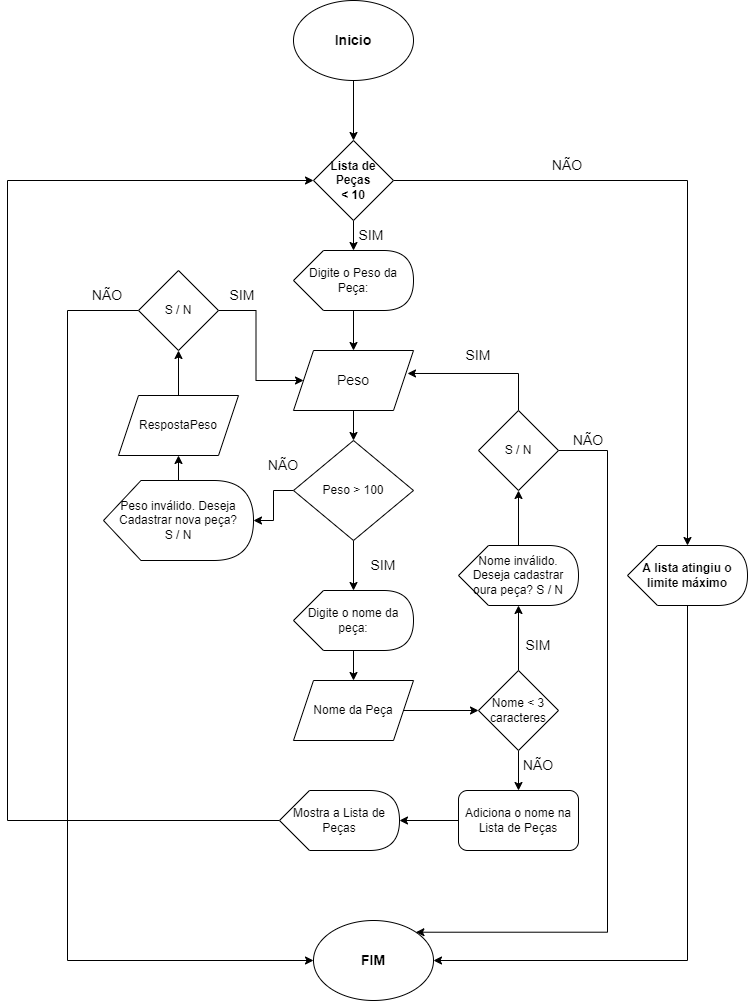

The diagram above was exported from draw.io. Its source (the exported page's mxGraphModel, read from the mxfile embedded in the PNG):
<mxGraphModel dx="868" dy="450" grid="1" gridSize="10" guides="1" tooltips="1" connect="1" arrows="1" fold="1" page="1" pageScale="1" pageWidth="827" pageHeight="1169" math="0" shadow="0">
  <root>
    <mxCell id="0" />
    <mxCell id="1" parent="0" />
    <mxCell id="ceCBPOoGLNiniWskIya7-3" value="" style="edgeStyle=orthogonalEdgeStyle;rounded=0;orthogonalLoop=1;jettySize=auto;html=1;" parent="1" target="ceCBPOoGLNiniWskIya7-2" edge="1">
      <mxGeometry relative="1" as="geometry">
        <mxPoint x="426" y="90" as="sourcePoint" />
      </mxGeometry>
    </mxCell>
    <mxCell id="ceCBPOoGLNiniWskIya7-1" value="&lt;b&gt;&lt;font style=&quot;font-size: 14px;&quot;&gt;Inicio&lt;/font&gt;&lt;/b&gt;" style="ellipse;whiteSpace=wrap;html=1;" parent="1" vertex="1">
      <mxGeometry x="366" y="10" width="120" height="80" as="geometry" />
    </mxCell>
    <mxCell id="ceCBPOoGLNiniWskIya7-5" value="" style="edgeStyle=orthogonalEdgeStyle;rounded=0;orthogonalLoop=1;jettySize=auto;html=1;fontSize=14;" parent="1" source="ceCBPOoGLNiniWskIya7-2" target="ceCBPOoGLNiniWskIya7-4" edge="1">
      <mxGeometry relative="1" as="geometry" />
    </mxCell>
    <mxCell id="ceCBPOoGLNiniWskIya7-45" style="edgeStyle=orthogonalEdgeStyle;rounded=0;orthogonalLoop=1;jettySize=auto;html=1;exitX=1;exitY=0.5;exitDx=0;exitDy=0;fontSize=14;" parent="1" source="ceCBPOoGLNiniWskIya7-2" target="ceCBPOoGLNiniWskIya7-44" edge="1">
      <mxGeometry relative="1" as="geometry" />
    </mxCell>
    <mxCell id="ceCBPOoGLNiniWskIya7-2" value="&lt;b&gt;Lista de Peças&lt;br&gt;&amp;lt; 10&lt;/b&gt;" style="rhombus;whiteSpace=wrap;html=1;" parent="1" vertex="1">
      <mxGeometry x="386" y="150" width="80" height="80" as="geometry" />
    </mxCell>
    <mxCell id="ceCBPOoGLNiniWskIya7-11" value="" style="edgeStyle=orthogonalEdgeStyle;rounded=0;orthogonalLoop=1;jettySize=auto;html=1;fontSize=14;" parent="1" source="ceCBPOoGLNiniWskIya7-4" target="ceCBPOoGLNiniWskIya7-10" edge="1">
      <mxGeometry relative="1" as="geometry" />
    </mxCell>
    <mxCell id="ceCBPOoGLNiniWskIya7-4" value="Digite o Peso da Peça:" style="shape=display;whiteSpace=wrap;html=1;" parent="1" vertex="1">
      <mxGeometry x="366" y="260" width="120" height="60" as="geometry" />
    </mxCell>
    <mxCell id="ceCBPOoGLNiniWskIya7-9" value="" style="edgeStyle=orthogonalEdgeStyle;rounded=0;orthogonalLoop=1;jettySize=auto;html=1;fontSize=14;" parent="1" source="ceCBPOoGLNiniWskIya7-6" target="ceCBPOoGLNiniWskIya7-8" edge="1">
      <mxGeometry relative="1" as="geometry" />
    </mxCell>
    <mxCell id="ceCBPOoGLNiniWskIya7-15" value="" style="edgeStyle=orthogonalEdgeStyle;rounded=0;orthogonalLoop=1;jettySize=auto;html=1;fontSize=14;" parent="1" source="ceCBPOoGLNiniWskIya7-6" target="ceCBPOoGLNiniWskIya7-14" edge="1">
      <mxGeometry relative="1" as="geometry" />
    </mxCell>
    <mxCell id="ceCBPOoGLNiniWskIya7-6" value="Peso &amp;gt; 100" style="rhombus;whiteSpace=wrap;html=1;" parent="1" vertex="1">
      <mxGeometry x="366" y="450" width="120" height="100" as="geometry" />
    </mxCell>
    <mxCell id="ceCBPOoGLNiniWskIya7-25" value="" style="edgeStyle=orthogonalEdgeStyle;rounded=0;orthogonalLoop=1;jettySize=auto;html=1;fontSize=14;" parent="1" source="ceCBPOoGLNiniWskIya7-8" target="ceCBPOoGLNiniWskIya7-24" edge="1">
      <mxGeometry relative="1" as="geometry" />
    </mxCell>
    <mxCell id="ceCBPOoGLNiniWskIya7-8" value="Digite o nome da peça:" style="shape=display;whiteSpace=wrap;html=1;" parent="1" vertex="1">
      <mxGeometry x="366" y="600" width="120" height="60" as="geometry" />
    </mxCell>
    <mxCell id="ceCBPOoGLNiniWskIya7-12" value="" style="edgeStyle=orthogonalEdgeStyle;rounded=0;orthogonalLoop=1;jettySize=auto;html=1;fontSize=14;" parent="1" source="ceCBPOoGLNiniWskIya7-10" target="ceCBPOoGLNiniWskIya7-6" edge="1">
      <mxGeometry relative="1" as="geometry" />
    </mxCell>
    <mxCell id="ceCBPOoGLNiniWskIya7-10" value="Peso" style="shape=parallelogram;perimeter=parallelogramPerimeter;whiteSpace=wrap;html=1;fixedSize=1;fontSize=14;" parent="1" vertex="1">
      <mxGeometry x="366" y="360" width="120" height="60" as="geometry" />
    </mxCell>
    <mxCell id="ceCBPOoGLNiniWskIya7-13" value="SIM" style="text;html=1;strokeColor=none;fillColor=none;align=center;verticalAlign=middle;whiteSpace=wrap;rounded=0;fontSize=14;" parent="1" vertex="1">
      <mxGeometry x="426" y="560" width="60" height="30" as="geometry" />
    </mxCell>
    <mxCell id="ceCBPOoGLNiniWskIya7-17" value="" style="edgeStyle=orthogonalEdgeStyle;rounded=0;orthogonalLoop=1;jettySize=auto;html=1;fontSize=14;" parent="1" source="ceCBPOoGLNiniWskIya7-14" target="ceCBPOoGLNiniWskIya7-16" edge="1">
      <mxGeometry relative="1" as="geometry" />
    </mxCell>
    <mxCell id="ceCBPOoGLNiniWskIya7-14" value="Peso inválido. Deseja Cadastrar nova peça?&lt;br&gt;S / N" style="shape=display;whiteSpace=wrap;html=1;" parent="1" vertex="1">
      <mxGeometry x="176" y="490" width="150" height="80" as="geometry" />
    </mxCell>
    <mxCell id="ceCBPOoGLNiniWskIya7-19" value="" style="edgeStyle=orthogonalEdgeStyle;rounded=0;orthogonalLoop=1;jettySize=auto;html=1;fontSize=14;" parent="1" source="ceCBPOoGLNiniWskIya7-16" target="ceCBPOoGLNiniWskIya7-18" edge="1">
      <mxGeometry relative="1" as="geometry" />
    </mxCell>
    <mxCell id="ceCBPOoGLNiniWskIya7-16" value="RespostaPeso" style="shape=parallelogram;perimeter=parallelogramPerimeter;whiteSpace=wrap;html=1;fixedSize=1;" parent="1" vertex="1">
      <mxGeometry x="191" y="405" width="120" height="60" as="geometry" />
    </mxCell>
    <mxCell id="ceCBPOoGLNiniWskIya7-20" style="edgeStyle=orthogonalEdgeStyle;rounded=0;orthogonalLoop=1;jettySize=auto;html=1;entryX=0;entryY=0.5;entryDx=0;entryDy=0;fontSize=14;" parent="1" source="ceCBPOoGLNiniWskIya7-18" target="ceCBPOoGLNiniWskIya7-10" edge="1">
      <mxGeometry relative="1" as="geometry" />
    </mxCell>
    <mxCell id="ceCBPOoGLNiniWskIya7-49" style="edgeStyle=orthogonalEdgeStyle;rounded=0;orthogonalLoop=1;jettySize=auto;html=1;exitX=0;exitY=0.5;exitDx=0;exitDy=0;entryX=0;entryY=0.5;entryDx=0;entryDy=0;fontSize=14;" parent="1" source="ceCBPOoGLNiniWskIya7-18" target="ceCBPOoGLNiniWskIya7-41" edge="1">
      <mxGeometry relative="1" as="geometry">
        <Array as="points">
          <mxPoint x="140" y="320" />
          <mxPoint x="140" y="970" />
        </Array>
      </mxGeometry>
    </mxCell>
    <mxCell id="ceCBPOoGLNiniWskIya7-18" value="S / N" style="rhombus;whiteSpace=wrap;html=1;" parent="1" vertex="1">
      <mxGeometry x="211" y="280" width="80" height="80" as="geometry" />
    </mxCell>
    <mxCell id="ceCBPOoGLNiniWskIya7-21" value="SIM" style="text;html=1;strokeColor=none;fillColor=none;align=center;verticalAlign=middle;whiteSpace=wrap;rounded=0;fontSize=14;" parent="1" vertex="1">
      <mxGeometry x="285" y="290" width="60" height="30" as="geometry" />
    </mxCell>
    <mxCell id="ceCBPOoGLNiniWskIya7-22" value="NÃO" style="text;html=1;strokeColor=none;fillColor=none;align=center;verticalAlign=middle;whiteSpace=wrap;rounded=0;fontSize=14;" parent="1" vertex="1">
      <mxGeometry x="326" y="460" width="60" height="30" as="geometry" />
    </mxCell>
    <mxCell id="ceCBPOoGLNiniWskIya7-27" value="" style="edgeStyle=orthogonalEdgeStyle;rounded=0;orthogonalLoop=1;jettySize=auto;html=1;fontSize=14;" parent="1" source="ceCBPOoGLNiniWskIya7-24" target="ceCBPOoGLNiniWskIya7-26" edge="1">
      <mxGeometry relative="1" as="geometry" />
    </mxCell>
    <mxCell id="ceCBPOoGLNiniWskIya7-24" value="Nome da Peça" style="shape=parallelogram;perimeter=parallelogramPerimeter;whiteSpace=wrap;html=1;fixedSize=1;" parent="1" vertex="1">
      <mxGeometry x="366" y="690" width="120" height="60" as="geometry" />
    </mxCell>
    <mxCell id="ceCBPOoGLNiniWskIya7-29" value="" style="edgeStyle=orthogonalEdgeStyle;rounded=0;orthogonalLoop=1;jettySize=auto;html=1;fontSize=14;" parent="1" source="ceCBPOoGLNiniWskIya7-26" target="ceCBPOoGLNiniWskIya7-28" edge="1">
      <mxGeometry relative="1" as="geometry" />
    </mxCell>
    <mxCell id="ceCBPOoGLNiniWskIya7-37" value="" style="edgeStyle=orthogonalEdgeStyle;rounded=0;orthogonalLoop=1;jettySize=auto;html=1;fontSize=14;" parent="1" source="ceCBPOoGLNiniWskIya7-26" target="ceCBPOoGLNiniWskIya7-36" edge="1">
      <mxGeometry relative="1" as="geometry" />
    </mxCell>
    <mxCell id="ceCBPOoGLNiniWskIya7-26" value="Nome &amp;lt; 3 caracteres" style="rhombus;whiteSpace=wrap;html=1;" parent="1" vertex="1">
      <mxGeometry x="551" y="680" width="80" height="80" as="geometry" />
    </mxCell>
    <mxCell id="ceCBPOoGLNiniWskIya7-31" value="" style="edgeStyle=orthogonalEdgeStyle;rounded=0;orthogonalLoop=1;jettySize=auto;html=1;fontSize=14;" parent="1" source="ceCBPOoGLNiniWskIya7-28" target="ceCBPOoGLNiniWskIya7-30" edge="1">
      <mxGeometry relative="1" as="geometry" />
    </mxCell>
    <mxCell id="ceCBPOoGLNiniWskIya7-28" value="Nome inválido. Deseja cadastrar oura peça? S / N" style="shape=display;whiteSpace=wrap;html=1;" parent="1" vertex="1">
      <mxGeometry x="531" y="555" width="120" height="60" as="geometry" />
    </mxCell>
    <mxCell id="ceCBPOoGLNiniWskIya7-32" style="edgeStyle=orthogonalEdgeStyle;rounded=0;orthogonalLoop=1;jettySize=auto;html=1;entryX=0.95;entryY=0.383;entryDx=0;entryDy=0;entryPerimeter=0;fontSize=14;exitX=0.5;exitY=0;exitDx=0;exitDy=0;" parent="1" source="ceCBPOoGLNiniWskIya7-30" target="ceCBPOoGLNiniWskIya7-10" edge="1">
      <mxGeometry relative="1" as="geometry" />
    </mxCell>
    <mxCell id="ceCBPOoGLNiniWskIya7-47" style="edgeStyle=orthogonalEdgeStyle;rounded=0;orthogonalLoop=1;jettySize=auto;html=1;exitX=1;exitY=0.5;exitDx=0;exitDy=0;entryX=1;entryY=0;entryDx=0;entryDy=0;fontSize=14;" parent="1" source="ceCBPOoGLNiniWskIya7-30" target="ceCBPOoGLNiniWskIya7-41" edge="1">
      <mxGeometry relative="1" as="geometry">
        <Array as="points">
          <mxPoint x="680" y="460" />
          <mxPoint x="680" y="942" />
        </Array>
      </mxGeometry>
    </mxCell>
    <mxCell id="ceCBPOoGLNiniWskIya7-30" value="S / N" style="rhombus;whiteSpace=wrap;html=1;" parent="1" vertex="1">
      <mxGeometry x="551" y="420" width="80" height="80" as="geometry" />
    </mxCell>
    <mxCell id="ceCBPOoGLNiniWskIya7-33" value="SIM" style="text;html=1;strokeColor=none;fillColor=none;align=center;verticalAlign=middle;whiteSpace=wrap;rounded=0;fontSize=14;" parent="1" vertex="1">
      <mxGeometry x="521" y="350" width="60" height="30" as="geometry" />
    </mxCell>
    <mxCell id="ceCBPOoGLNiniWskIya7-34" value="NÃO" style="text;html=1;strokeColor=none;fillColor=none;align=center;verticalAlign=middle;whiteSpace=wrap;rounded=0;fontSize=14;" parent="1" vertex="1">
      <mxGeometry x="610" y="160" width="60" height="30" as="geometry" />
    </mxCell>
    <mxCell id="ceCBPOoGLNiniWskIya7-39" value="" style="edgeStyle=orthogonalEdgeStyle;rounded=0;orthogonalLoop=1;jettySize=auto;html=1;fontSize=14;" parent="1" source="ceCBPOoGLNiniWskIya7-36" target="ceCBPOoGLNiniWskIya7-38" edge="1">
      <mxGeometry relative="1" as="geometry" />
    </mxCell>
    <mxCell id="ceCBPOoGLNiniWskIya7-36" value="Adiciona o nome na Lista de Peças" style="rounded=1;whiteSpace=wrap;html=1;" parent="1" vertex="1">
      <mxGeometry x="531" y="800" width="120" height="60" as="geometry" />
    </mxCell>
    <mxCell id="ceCBPOoGLNiniWskIya7-53" style="edgeStyle=orthogonalEdgeStyle;rounded=0;orthogonalLoop=1;jettySize=auto;html=1;exitX=0;exitY=0.5;exitDx=0;exitDy=0;exitPerimeter=0;entryX=0;entryY=0.5;entryDx=0;entryDy=0;fontSize=14;" parent="1" source="ceCBPOoGLNiniWskIya7-38" target="ceCBPOoGLNiniWskIya7-2" edge="1">
      <mxGeometry relative="1" as="geometry">
        <Array as="points">
          <mxPoint x="80" y="830" />
          <mxPoint x="80" y="190" />
        </Array>
      </mxGeometry>
    </mxCell>
    <mxCell id="ceCBPOoGLNiniWskIya7-38" value="Mostra a Lista de Peças" style="shape=display;whiteSpace=wrap;html=1;" parent="1" vertex="1">
      <mxGeometry x="352" y="800" width="120" height="60" as="geometry" />
    </mxCell>
    <mxCell id="ceCBPOoGLNiniWskIya7-41" value="&lt;b&gt;&lt;font style=&quot;font-size: 14px;&quot;&gt;FIM&lt;br&gt;&lt;/font&gt;&lt;/b&gt;" style="ellipse;whiteSpace=wrap;html=1;" parent="1" vertex="1">
      <mxGeometry x="386" y="930" width="120" height="80" as="geometry" />
    </mxCell>
    <mxCell id="ceCBPOoGLNiniWskIya7-43" value="SIM" style="text;html=1;strokeColor=none;fillColor=none;align=center;verticalAlign=middle;whiteSpace=wrap;rounded=0;fontSize=14;" parent="1" vertex="1">
      <mxGeometry x="414" y="230" width="60" height="30" as="geometry" />
    </mxCell>
    <mxCell id="ceCBPOoGLNiniWskIya7-46" style="edgeStyle=orthogonalEdgeStyle;rounded=0;orthogonalLoop=1;jettySize=auto;html=1;exitX=0;exitY=0;exitDx=60;exitDy=60;exitPerimeter=0;entryX=1;entryY=0.5;entryDx=0;entryDy=0;fontSize=14;" parent="1" source="ceCBPOoGLNiniWskIya7-44" target="ceCBPOoGLNiniWskIya7-41" edge="1">
      <mxGeometry relative="1" as="geometry" />
    </mxCell>
    <mxCell id="ceCBPOoGLNiniWskIya7-44" value="&lt;b&gt;A lista atingiu o limite máximo&lt;/b&gt;" style="shape=display;whiteSpace=wrap;html=1;" parent="1" vertex="1">
      <mxGeometry x="700" y="555" width="120" height="60" as="geometry" />
    </mxCell>
    <mxCell id="ceCBPOoGLNiniWskIya7-48" value="NÃO" style="text;html=1;strokeColor=none;fillColor=none;align=center;verticalAlign=middle;whiteSpace=wrap;rounded=0;fontSize=14;" parent="1" vertex="1">
      <mxGeometry x="631" y="435" width="60" height="30" as="geometry" />
    </mxCell>
    <mxCell id="ceCBPOoGLNiniWskIya7-50" value="NÃO" style="text;html=1;strokeColor=none;fillColor=none;align=center;verticalAlign=middle;whiteSpace=wrap;rounded=0;fontSize=14;" parent="1" vertex="1">
      <mxGeometry x="150" y="290" width="60" height="30" as="geometry" />
    </mxCell>
    <mxCell id="ceCBPOoGLNiniWskIya7-51" value="NÃO" style="text;html=1;strokeColor=none;fillColor=none;align=center;verticalAlign=middle;whiteSpace=wrap;rounded=0;fontSize=14;" parent="1" vertex="1">
      <mxGeometry x="581" y="760" width="60" height="30" as="geometry" />
    </mxCell>
    <mxCell id="ceCBPOoGLNiniWskIya7-52" value="SIM" style="text;html=1;strokeColor=none;fillColor=none;align=center;verticalAlign=middle;whiteSpace=wrap;rounded=0;fontSize=14;" parent="1" vertex="1">
      <mxGeometry x="581" y="640" width="60" height="30" as="geometry" />
    </mxCell>
  </root>
</mxGraphModel>